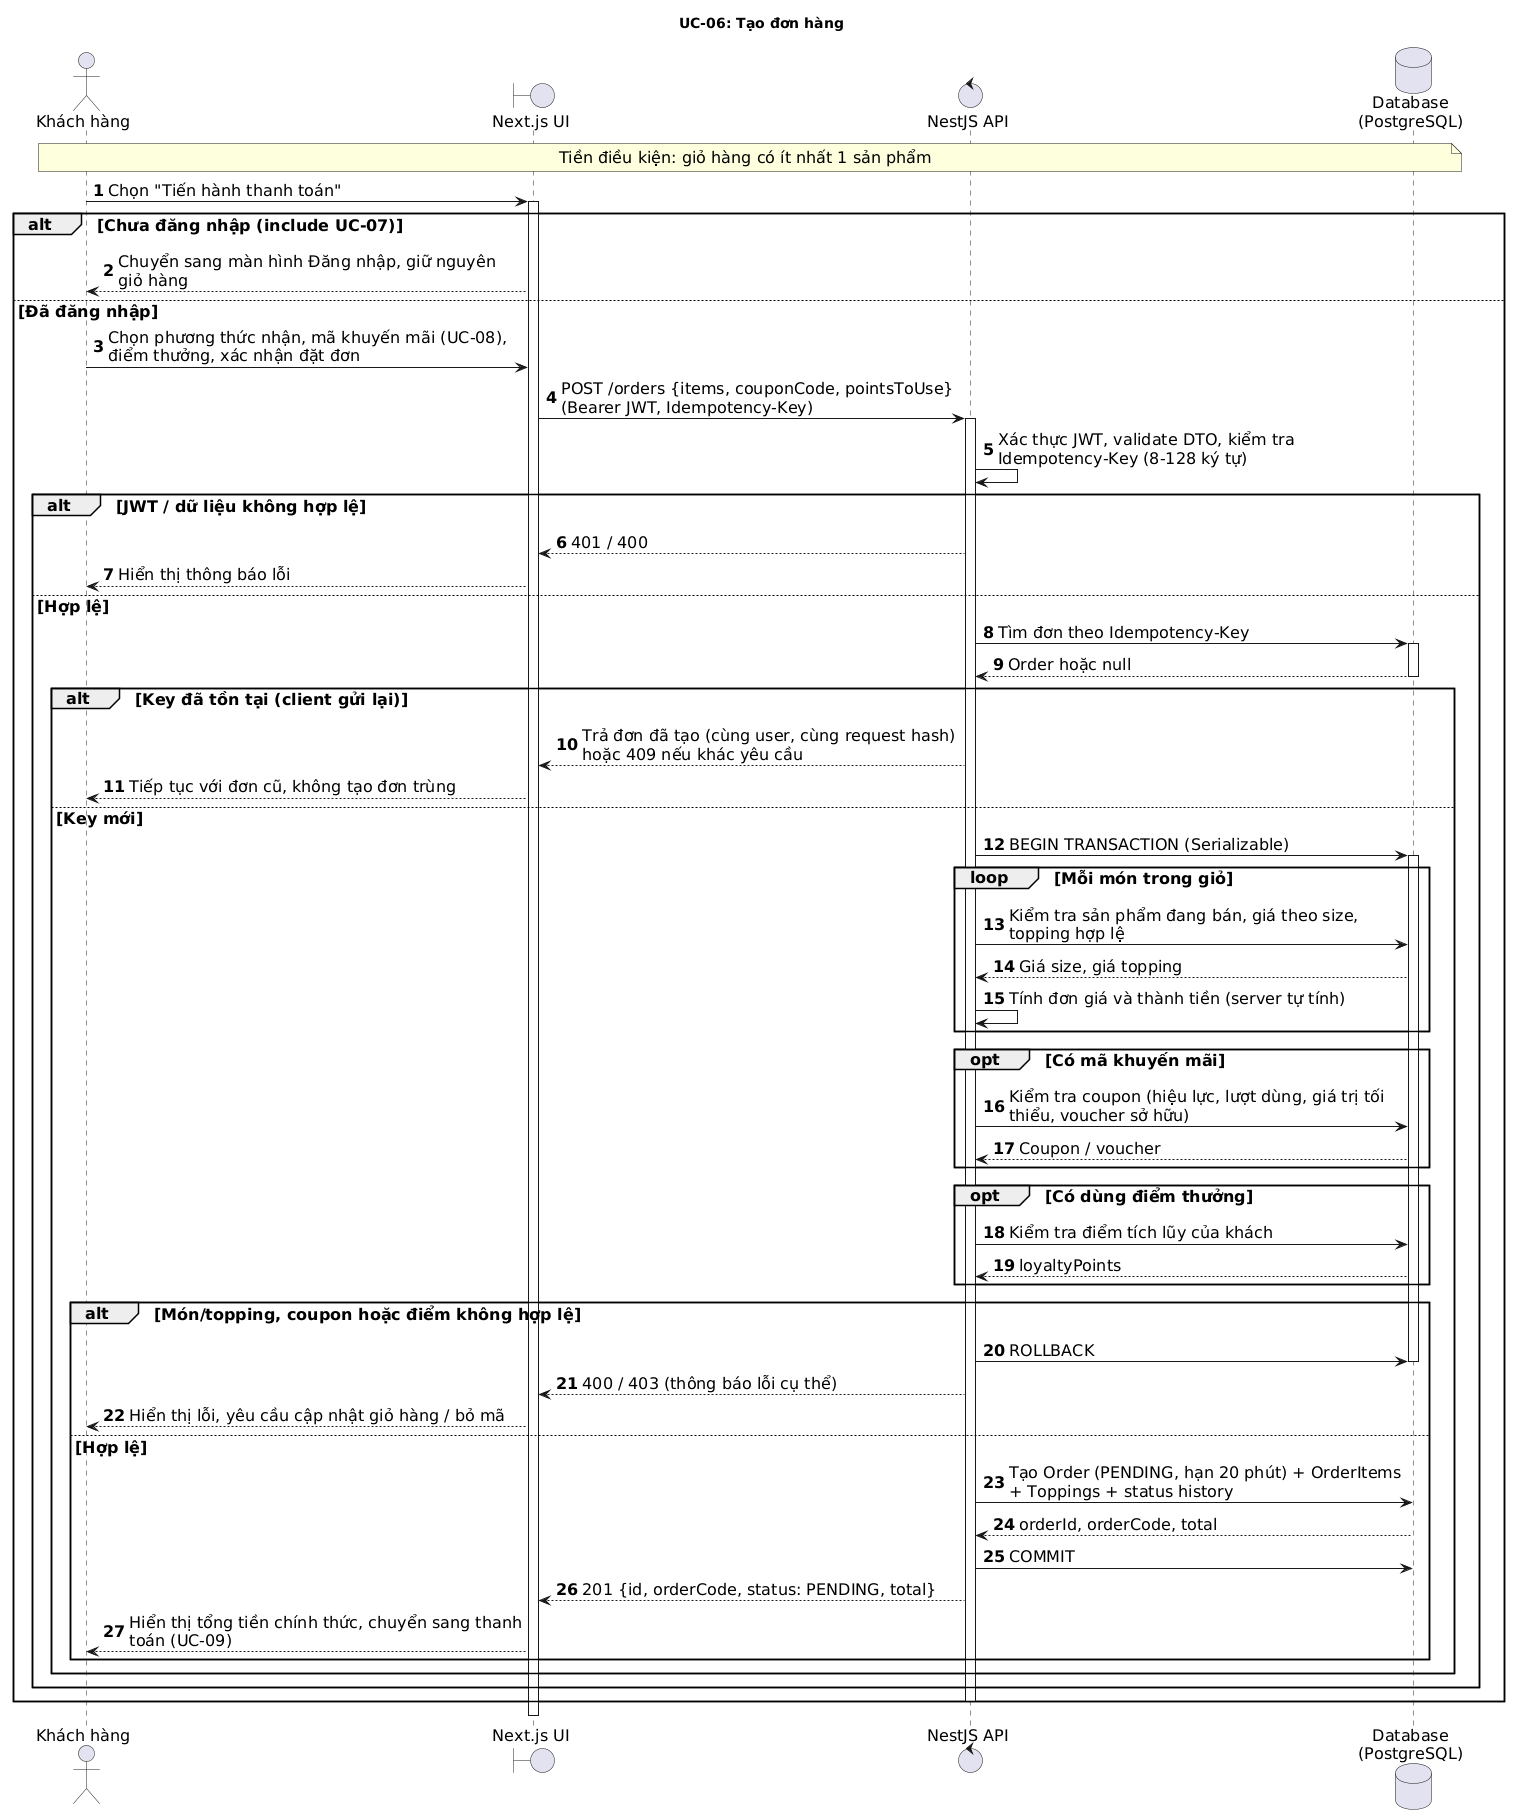

The diagram above was rendered by PlantUML. Its source (embedded in the PNG):
@startuml
skinparam shadowing false
skinparam defaultFontName Arial
skinparam defaultFontSize 16
skinparam maxMessageSize 400
title UC-06: Tạo đơn hàng
autonumber

actor "Khách hàng" as C
boundary "Next.js UI" as UI
control "NestJS API" as API
database "Database\n(PostgreSQL)" as DB

note over C, DB : Tiền điều kiện: giỏ hàng có ít nhất 1 sản phẩm

C -> UI : Chọn "Tiến hành thanh toán"
activate UI

alt Chưa đăng nhập (include UC-07)
    UI --> C : Chuyển sang màn hình Đăng nhập, giữ nguyên giỏ hàng
else Đã đăng nhập
    C -> UI : Chọn phương thức nhận, mã khuyến mãi (UC-08), điểm thưởng, xác nhận đặt đơn
    UI -> API : POST /orders {items, couponCode, pointsToUse}\n(Bearer JWT, Idempotency-Key)
    activate API
    API -> API : Xác thực JWT, validate DTO, kiểm tra Idempotency-Key (8-128 ký tự)

    alt JWT / dữ liệu không hợp lệ
        API --> UI : 401 / 400
        UI --> C : Hiển thị thông báo lỗi
    else Hợp lệ
        API -> DB : Tìm đơn theo Idempotency-Key
        activate DB
        DB --> API : Order hoặc null
        deactivate DB

        alt Key đã tồn tại (client gửi lại)
            API --> UI : Trả đơn đã tạo (cùng user, cùng request hash)\nhoặc 409 nếu khác yêu cầu
            UI --> C : Tiếp tục với đơn cũ, không tạo đơn trùng
        else Key mới
            API -> DB : BEGIN TRANSACTION (Serializable)
            activate DB
            loop Mỗi món trong giỏ
                API -> DB : Kiểm tra sản phẩm đang bán, giá theo size, topping hợp lệ
                DB --> API : Giá size, giá topping
                API -> API : Tính đơn giá và thành tiền (server tự tính)
            end

            opt Có mã khuyến mãi
                API -> DB : Kiểm tra coupon (hiệu lực, lượt dùng, giá trị tối thiểu, voucher sở hữu)
                DB --> API : Coupon / voucher
            end
            opt Có dùng điểm thưởng
                API -> DB : Kiểm tra điểm tích lũy của khách
                DB --> API : loyaltyPoints
            end

            alt Món/topping, coupon hoặc điểm không hợp lệ
                API -> DB : ROLLBACK
                deactivate DB
                API --> UI : 400 / 403 (thông báo lỗi cụ thể)
                UI --> C : Hiển thị lỗi, yêu cầu cập nhật giỏ hàng / bỏ mã
            else Hợp lệ
                API -> DB : Tạo Order (PENDING, hạn 20 phút) + OrderItems + Toppings + status history
                DB --> API : orderId, orderCode, total
                API -> DB : COMMIT
                deactivate DB
                API --> UI : 201 {id, orderCode, status: PENDING, total}
                UI --> C : Hiển thị tổng tiền chính thức, chuyển sang thanh toán (UC-09)
            end
        end
    end
    deactivate API
end
deactivate UI
@enduml